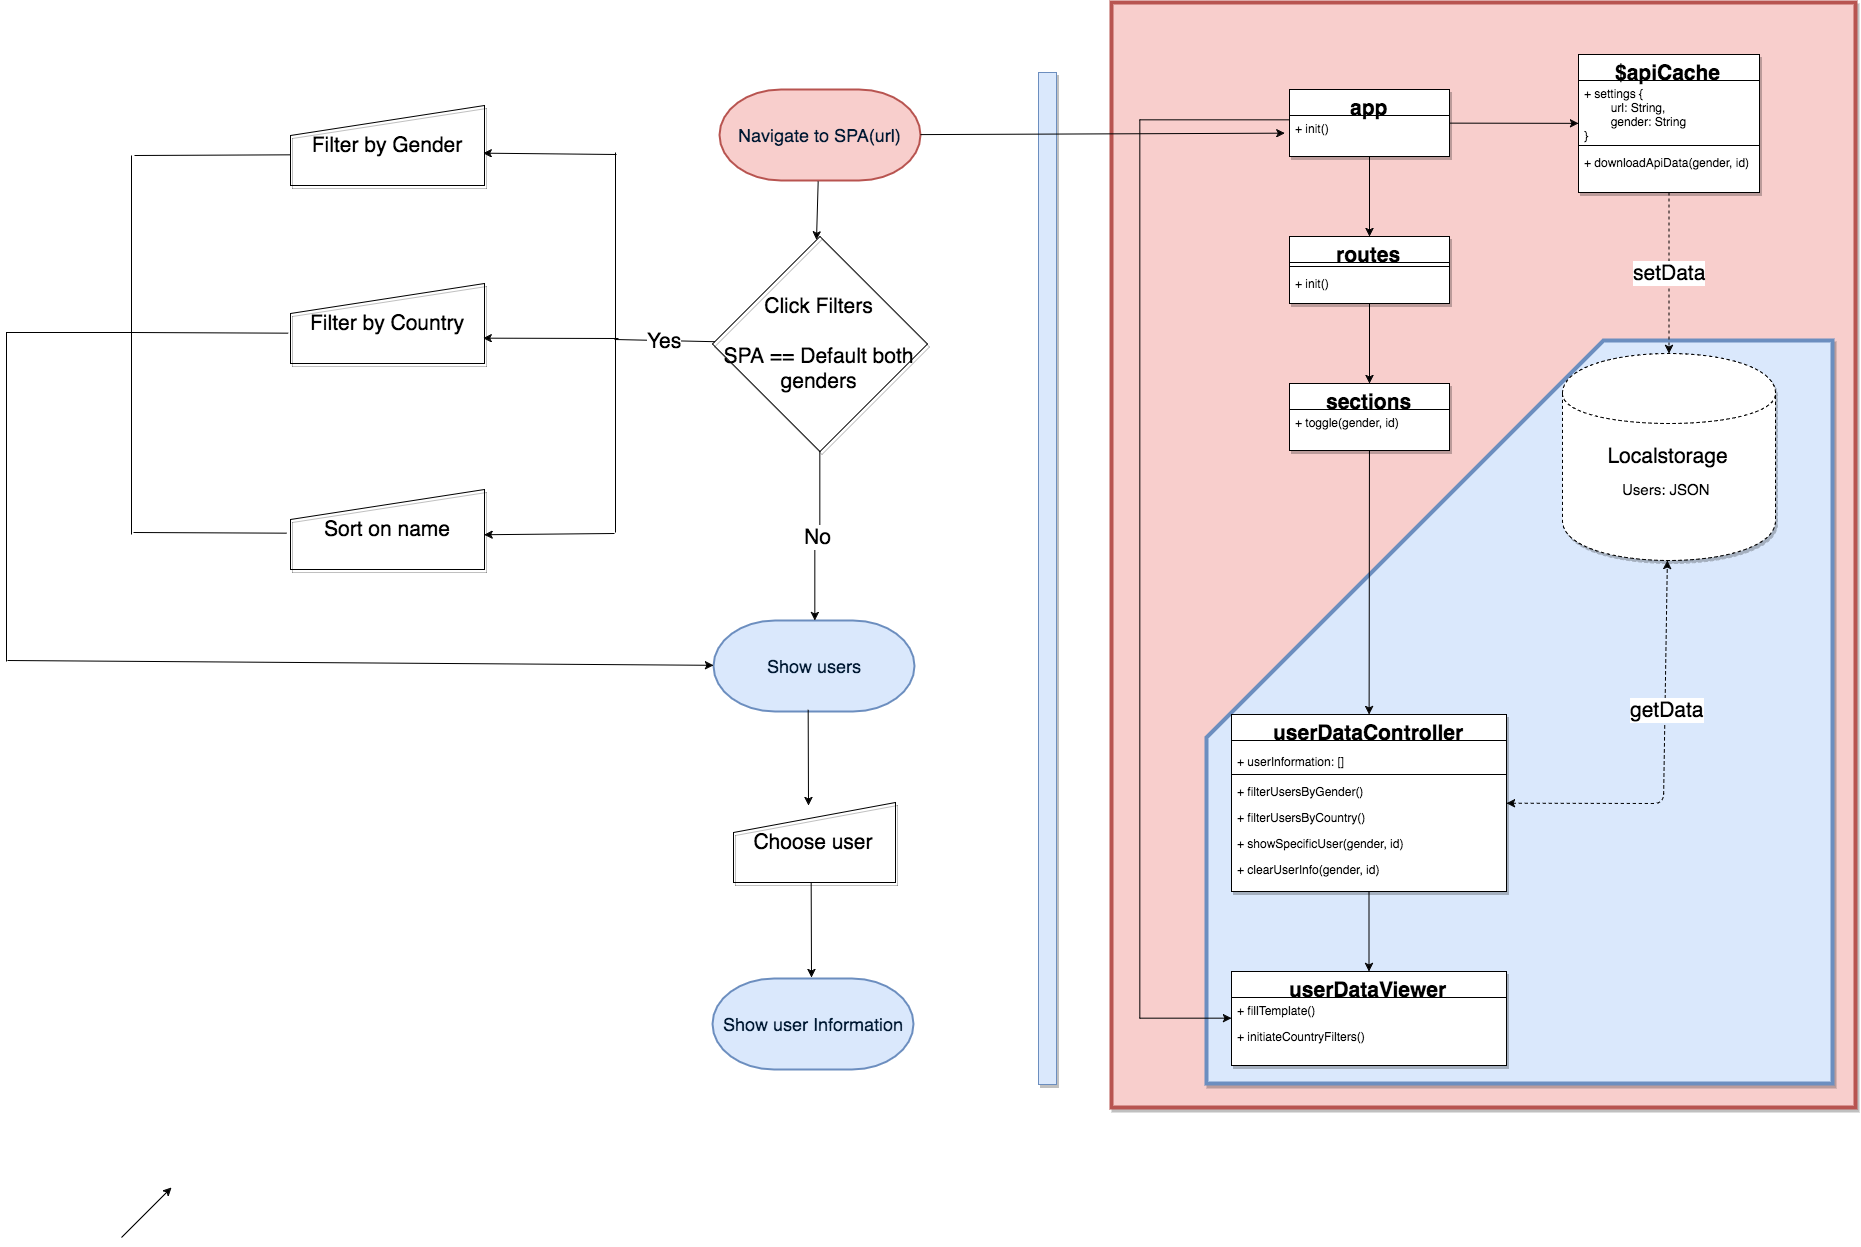

The diagram above was exported from draw.io. Its source (the exported page's mxGraphModel, read from the mxfile embedded in the PNG):
<mxGraphModel dx="2190" dy="1317" grid="0" gridSize="10" guides="1" tooltips="1" connect="0" arrows="1" fold="1" page="0" pageScale="1.5" pageWidth="826" pageHeight="1169" background="none" math="0" shadow="0">
  <root>
    <mxCell id="0" style=";html=1;" />
    <mxCell id="1" style=";html=1;" parent="0" />
    <mxCell id="187" value="" style="rounded=0;whiteSpace=wrap;html=1;shadow=1;glass=0;comic=0;fillColor=#f8cecc;fontSize=21;fontColor=#000000;strokeColor=#b85450;strokeWidth=4;" vertex="1" parent="1">
      <mxGeometry x="665" y="-146" width="744" height="1105" as="geometry" />
    </mxCell>
    <mxCell id="189" value="" style="shape=card;whiteSpace=wrap;html=1;rounded=0;shadow=1;glass=0;comic=0;strokeWidth=4;fillColor=#dae8fc;fontSize=21;fontColor=#000000;size=397;strokeColor=#6c8ebf;" vertex="1" parent="1">
      <mxGeometry x="760" y="192" width="626" height="743" as="geometry" />
    </mxCell>
    <mxCell id="2" value="&lt;font style=&quot;font-size: 18px&quot;&gt;Navigate to SPA(url)&lt;/font&gt;" style="shape=mxgraph.flowchart.terminator;fillColor=#f8cecc;strokeColor=#b85450;strokeWidth=2;gradientDirection=north;fontColor=#001933;fontStyle=0;html=1;" parent="1" vertex="1">
      <mxGeometry x="273" y="-59" width="201" height="91" as="geometry" />
    </mxCell>
    <mxCell id="152" value="&lt;font style=&quot;font-size: 18px&quot;&gt;Show users&lt;/font&gt;" style="shape=mxgraph.flowchart.terminator;fillColor=#dae8fc;strokeColor=#6c8ebf;strokeWidth=2;gradientDirection=north;fontColor=#001933;fontStyle=0;html=1;" vertex="1" parent="1">
      <mxGeometry x="267" y="472" width="201" height="91" as="geometry" />
    </mxCell>
    <mxCell id="154" value="&lt;span style=&quot;font-size: 18px&quot;&gt;Show user Information&lt;/span&gt;" style="shape=mxgraph.flowchart.terminator;fillColor=#dae8fc;strokeColor=#6c8ebf;strokeWidth=2;gradientDirection=north;fontColor=#001933;fontStyle=0;html=1;" vertex="1" parent="1">
      <mxGeometry x="266" y="830" width="201" height="91" as="geometry" />
    </mxCell>
    <mxCell id="74" value="" style="edgeStyle=orthogonalEdgeStyle;rounded=0;html=1;jettySize=auto;orthogonalLoop=1;fontSize=21;" edge="1" parent="1" source="67" target="71">
      <mxGeometry relative="1" as="geometry" />
    </mxCell>
    <mxCell id="67" value="app" style="swimlane;html=1;fontStyle=1;align=center;verticalAlign=top;childLayout=stackLayout;horizontal=1;startSize=26;horizontalStack=0;resizeParent=1;resizeLast=0;collapsible=1;marginBottom=0;swimlaneFillColor=#ffffff;shadow=1;fontSize=21;" vertex="1" parent="1">
      <mxGeometry x="843" y="-59" width="160" height="67" as="geometry" />
    </mxCell>
    <mxCell id="134" value="" style="edgeStyle=orthogonalEdgeStyle;rounded=0;html=1;jettySize=auto;orthogonalLoop=1;fontSize=21;fillColor=#ffffff;strokeColor=#000000;" edge="1" parent="67" target="96">
      <mxGeometry y="30.000000000000114" as="geometry">
        <mxPoint y="30.000000000000114" as="sourcePoint" />
        <mxPoint x="-77" y="957.7058823529412" as="targetPoint" />
        <Array as="points">
          <mxPoint x="-149" y="31" />
          <mxPoint x="-149" y="929" />
        </Array>
      </mxGeometry>
    </mxCell>
    <mxCell id="70" value="+ init()" style="text;html=1;strokeColor=none;fillColor=none;align=left;verticalAlign=top;spacingLeft=4;spacingRight=4;whiteSpace=wrap;overflow=hidden;rotatable=0;points=[[0,0.5],[1,0.5]];portConstraint=eastwest;" vertex="1" parent="67">
      <mxGeometry y="26" width="160" height="26" as="geometry" />
    </mxCell>
    <mxCell id="79" value="" style="edgeStyle=orthogonalEdgeStyle;rounded=0;html=1;jettySize=auto;orthogonalLoop=1;fontSize=21;" edge="1" parent="1" source="71" target="76">
      <mxGeometry relative="1" as="geometry" />
    </mxCell>
    <mxCell id="71" value="routes" style="swimlane;html=1;fontStyle=1;align=center;verticalAlign=top;childLayout=stackLayout;horizontal=1;startSize=26;horizontalStack=0;resizeParent=1;resizeLast=0;collapsible=1;marginBottom=0;swimlaneFillColor=#ffffff;shadow=1;fontSize=21;" vertex="1" parent="1">
      <mxGeometry x="843" y="88" width="160" height="67" as="geometry" />
    </mxCell>
    <mxCell id="72" value="" style="line;html=1;strokeWidth=1;fillColor=none;align=left;verticalAlign=middle;spacingTop=-1;spacingLeft=3;spacingRight=3;rotatable=0;labelPosition=right;points=[];portConstraint=eastwest;" vertex="1" parent="71">
      <mxGeometry y="26" width="160" height="8" as="geometry" />
    </mxCell>
    <mxCell id="73" value="+ init()" style="text;html=1;strokeColor=none;fillColor=none;align=left;verticalAlign=top;spacingLeft=4;spacingRight=4;whiteSpace=wrap;overflow=hidden;rotatable=0;points=[[0,0.5],[1,0.5]];portConstraint=eastwest;" vertex="1" parent="71">
      <mxGeometry y="34" width="160" height="26" as="geometry" />
    </mxCell>
    <mxCell id="76" value="sections" style="swimlane;html=1;fontStyle=1;align=center;verticalAlign=top;childLayout=stackLayout;horizontal=1;startSize=26;horizontalStack=0;resizeParent=1;resizeLast=0;collapsible=1;marginBottom=0;swimlaneFillColor=#ffffff;shadow=1;fontSize=21;" vertex="1" parent="1">
      <mxGeometry x="843" y="235" width="160" height="67" as="geometry" />
    </mxCell>
    <mxCell id="78" value="+ toggle(gender, id)" style="text;html=1;strokeColor=none;fillColor=none;align=left;verticalAlign=top;spacingLeft=4;spacingRight=4;whiteSpace=wrap;overflow=hidden;rotatable=0;points=[[0,0.5],[1,0.5]];portConstraint=eastwest;" vertex="1" parent="76">
      <mxGeometry y="26" width="160" height="26" as="geometry" />
    </mxCell>
    <mxCell id="80" value="$apiCache" style="swimlane;html=1;fontStyle=1;align=center;verticalAlign=top;childLayout=stackLayout;horizontal=1;startSize=26;horizontalStack=0;resizeParent=1;resizeLast=0;collapsible=1;marginBottom=0;swimlaneFillColor=#ffffff;shadow=1;fontSize=21;" vertex="1" parent="1">
      <mxGeometry x="1132" y="-94" width="181" height="138" as="geometry" />
    </mxCell>
    <mxCell id="93" value="+ settings {&lt;div&gt;&amp;nbsp; &amp;nbsp; &amp;nbsp; &amp;nbsp; url: String,&lt;/div&gt;&lt;div&gt;&amp;nbsp; &amp;nbsp; &amp;nbsp; &amp;nbsp; gender: String&lt;/div&gt;&lt;div&gt;}&lt;br&gt;&lt;div&gt;&lt;br&gt;&lt;/div&gt;&lt;/div&gt;" style="text;html=1;strokeColor=none;fillColor=none;align=left;verticalAlign=top;spacingLeft=4;spacingRight=4;whiteSpace=wrap;overflow=hidden;rotatable=0;points=[[0,0.5],[1,0.5]];portConstraint=eastwest;" vertex="1" parent="80">
      <mxGeometry y="26" width="181" height="61" as="geometry" />
    </mxCell>
    <mxCell id="81" value="" style="line;html=1;strokeWidth=1;fillColor=none;align=left;verticalAlign=middle;spacingTop=-1;spacingLeft=3;spacingRight=3;rotatable=0;labelPosition=right;points=[];portConstraint=eastwest;" vertex="1" parent="80">
      <mxGeometry y="87" width="181" height="8" as="geometry" />
    </mxCell>
    <mxCell id="82" value="+ downloadApiData(gender, id)" style="text;html=1;strokeColor=none;fillColor=none;align=left;verticalAlign=top;spacingLeft=4;spacingRight=4;whiteSpace=wrap;overflow=hidden;rotatable=0;points=[[0,0.5],[1,0.5]];portConstraint=eastwest;" vertex="1" parent="80">
      <mxGeometry y="95" width="181" height="43" as="geometry" />
    </mxCell>
    <mxCell id="103" value="" style="edgeStyle=orthogonalEdgeStyle;rounded=0;html=1;jettySize=auto;orthogonalLoop=1;fontSize=21;" edge="1" parent="1" source="84" target="96">
      <mxGeometry relative="1" as="geometry" />
    </mxCell>
    <mxCell id="84" value="userDataController" style="swimlane;html=1;fontStyle=1;align=center;verticalAlign=top;childLayout=stackLayout;horizontal=1;startSize=26;horizontalStack=0;resizeParent=1;resizeLast=0;collapsible=1;marginBottom=0;swimlaneFillColor=#ffffff;shadow=1;fontSize=21;" vertex="1" parent="1">
      <mxGeometry x="785" y="566" width="275" height="177" as="geometry" />
    </mxCell>
    <mxCell id="88" value="&lt;font style=&quot;font-size: 12px&quot;&gt;+ userInformation: []&lt;/font&gt;" style="text;html=1;strokeColor=none;fillColor=none;align=left;verticalAlign=top;spacingLeft=4;spacingRight=4;whiteSpace=wrap;overflow=hidden;rotatable=0;points=[[0,0.5],[1,0.5]];portConstraint=eastwest;shadow=1;fontSize=21;" vertex="1" parent="84">
      <mxGeometry y="26" width="275" height="30" as="geometry" />
    </mxCell>
    <mxCell id="85" value="" style="line;html=1;strokeWidth=1;fillColor=none;align=left;verticalAlign=middle;spacingTop=-1;spacingLeft=3;spacingRight=3;rotatable=0;labelPosition=right;points=[];portConstraint=eastwest;" vertex="1" parent="84">
      <mxGeometry y="56" width="275" height="8" as="geometry" />
    </mxCell>
    <mxCell id="89" value="+ filterUsersByGender()" style="text;html=1;strokeColor=none;fillColor=none;align=left;verticalAlign=top;spacingLeft=4;spacingRight=4;whiteSpace=wrap;overflow=hidden;rotatable=0;points=[[0,0.5],[1,0.5]];portConstraint=eastwest;" vertex="1" parent="84">
      <mxGeometry y="64" width="275" height="26" as="geometry" />
    </mxCell>
    <mxCell id="90" value="+ filterUsersByCountry()&lt;div&gt;&lt;br&gt;&lt;/div&gt;" style="text;html=1;strokeColor=none;fillColor=none;align=left;verticalAlign=top;spacingLeft=4;spacingRight=4;whiteSpace=wrap;overflow=hidden;rotatable=0;points=[[0,0.5],[1,0.5]];portConstraint=eastwest;" vertex="1" parent="84">
      <mxGeometry y="90" width="275" height="26" as="geometry" />
    </mxCell>
    <mxCell id="86" value="+ showSpecificUser(gender, id)" style="text;html=1;strokeColor=none;fillColor=none;align=left;verticalAlign=top;spacingLeft=4;spacingRight=4;whiteSpace=wrap;overflow=hidden;rotatable=0;points=[[0,0.5],[1,0.5]];portConstraint=eastwest;" vertex="1" parent="84">
      <mxGeometry y="116" width="275" height="26" as="geometry" />
    </mxCell>
    <mxCell id="92" value="+ clearUserInfo(gender, id)" style="text;html=1;strokeColor=none;fillColor=none;align=left;verticalAlign=top;spacingLeft=4;spacingRight=4;whiteSpace=wrap;overflow=hidden;rotatable=0;points=[[0,0.5],[1,0.5]];portConstraint=eastwest;" vertex="1" parent="84">
      <mxGeometry y="142" width="275" height="26" as="geometry" />
    </mxCell>
    <mxCell id="96" value="userDataViewer" style="swimlane;html=1;fontStyle=1;align=center;verticalAlign=top;childLayout=stackLayout;horizontal=1;startSize=26;horizontalStack=0;resizeParent=1;resizeLast=0;collapsible=1;marginBottom=0;swimlaneFillColor=#ffffff;shadow=1;fontSize=21;" vertex="1" parent="1">
      <mxGeometry x="785" y="823" width="275" height="94" as="geometry" />
    </mxCell>
    <mxCell id="99" value="+ fillTemplate()" style="text;html=1;strokeColor=none;fillColor=none;align=left;verticalAlign=top;spacingLeft=4;spacingRight=4;whiteSpace=wrap;overflow=hidden;rotatable=0;points=[[0,0.5],[1,0.5]];portConstraint=eastwest;" vertex="1" parent="96">
      <mxGeometry y="26" width="275" height="26" as="geometry" />
    </mxCell>
    <mxCell id="100" value="+ initiateCountryFilters()&lt;div&gt;&lt;br&gt;&lt;/div&gt;" style="text;html=1;strokeColor=none;fillColor=none;align=left;verticalAlign=top;spacingLeft=4;spacingRight=4;whiteSpace=wrap;overflow=hidden;rotatable=0;points=[[0,0.5],[1,0.5]];portConstraint=eastwest;" vertex="1" parent="96">
      <mxGeometry y="52" width="275" height="26" as="geometry" />
    </mxCell>
    <mxCell id="125" value="setData" style="endArrow=classic;html=1;fontSize=21;dashed=1;" edge="1" parent="1" source="80" target="132">
      <mxGeometry x="1106" y="63" width="50" height="50" as="geometry">
        <mxPoint x="1106" y="113" as="sourcePoint" />
        <mxPoint x="1156" y="63" as="targetPoint" />
      </mxGeometry>
    </mxCell>
    <mxCell id="126" value="" style="endArrow=classic;html=1;fontSize=21;" edge="1" parent="1" source="67" target="80">
      <mxGeometry x="1159" y="587" width="50" height="50" as="geometry">
        <mxPoint x="1159" y="637" as="sourcePoint" />
        <mxPoint x="1209" y="587" as="targetPoint" />
      </mxGeometry>
    </mxCell>
    <mxCell id="127" value="" style="endArrow=classic;html=1;fontSize=21;" edge="1" parent="1" source="76" target="84">
      <mxGeometry x="1169" y="597" width="50" height="50" as="geometry">
        <mxPoint x="1169" y="647" as="sourcePoint" />
        <mxPoint x="1219" y="597" as="targetPoint" />
      </mxGeometry>
    </mxCell>
    <mxCell id="128" value="getData" style="endArrow=classic;startArrow=classic;html=1;fontSize=21;dashed=1;" edge="1" parent="1" source="84" target="132">
      <mxGeometry x="0.262" y="-2" width="50" height="50" relative="1" as="geometry">
        <mxPoint x="1201" y="451" as="sourcePoint" />
        <mxPoint x="1251" y="401" as="targetPoint" />
        <Array as="points">
          <mxPoint x="1217" y="655" />
        </Array>
        <mxPoint y="1" as="offset" />
      </mxGeometry>
    </mxCell>
    <mxCell id="132" value="Localstorage" style="shape=cylinder;whiteSpace=wrap;html=1;shadow=1;dashed=1;fontSize=21;" vertex="1" parent="1">
      <mxGeometry x="1116" y="205" width="213" height="207" as="geometry" />
    </mxCell>
    <mxCell id="133" value="&lt;div style=&quot;text-align: center&quot;&gt;&lt;span style=&quot;font-size: 15px&quot;&gt;Users: JSON&lt;/span&gt;&lt;/div&gt;" style="text;html=1;fontSize=21;" vertex="1" parent="1">
      <mxGeometry x="1174" y="321" width="97" height="39" as="geometry" />
    </mxCell>
    <mxCell id="156" value="" style="html=1;points=[];perimeter=orthogonalPerimeter;shadow=1;fillColor=#dae8fc;fontSize=21;fontColor=#000000;strokeColor=#6c8ebf;glass=0;rounded=0;comic=0;" vertex="1" parent="1">
      <mxGeometry x="592" y="-76" width="18" height="1012" as="geometry" />
    </mxCell>
    <mxCell id="158" value="Filter by Gender" style="shape=manualInput;whiteSpace=wrap;html=1;rounded=0;shadow=1;glass=0;comic=0;fillColor=none;gradientColor=none;fontSize=21;fontColor=#000000;" vertex="1" parent="1">
      <mxGeometry x="-156" y="-43" width="194" height="80" as="geometry" />
    </mxCell>
    <mxCell id="159" value="Filter by Country" style="shape=manualInput;whiteSpace=wrap;html=1;rounded=0;shadow=1;glass=0;comic=0;fillColor=none;gradientColor=none;fontSize=21;fontColor=#000000;" vertex="1" parent="1">
      <mxGeometry x="-156" y="135" width="194" height="80" as="geometry" />
    </mxCell>
    <mxCell id="161" value="Sort on name" style="shape=manualInput;whiteSpace=wrap;html=1;rounded=0;shadow=1;glass=0;comic=0;fillColor=none;gradientColor=none;fontSize=21;fontColor=#000000;" vertex="1" parent="1">
      <mxGeometry x="-156" y="341" width="194" height="80" as="geometry" />
    </mxCell>
    <mxCell id="160" value="Choose user" style="shape=manualInput;whiteSpace=wrap;html=1;rounded=0;shadow=1;glass=0;comic=0;fillColor=none;gradientColor=none;fontSize=21;fontColor=#000000;" vertex="1" parent="1">
      <mxGeometry x="287" y="654" width="162" height="80" as="geometry" />
    </mxCell>
    <mxCell id="182" value="No" style="edgeStyle=orthogonalEdgeStyle;rounded=0;html=1;endArrow=classic;endFill=1;jettySize=auto;orthogonalLoop=1;strokeWidth=1;fontSize=21;fontColor=#000000;" edge="1" parent="1" source="163" target="152">
      <mxGeometry relative="1" as="geometry">
        <mxPoint x="367" y="335.9999999999998" as="targetPoint" />
        <Array as="points" />
      </mxGeometry>
    </mxCell>
    <mxCell id="163" value="Click Filters&lt;div&gt;&lt;br&gt;&lt;div&gt;SPA == Default both genders&lt;/div&gt;&lt;/div&gt;" style="rhombus;whiteSpace=wrap;html=1;rounded=0;shadow=1;glass=0;comic=0;fillColor=none;gradientColor=none;fontSize=21;fontColor=#000000;" vertex="1" parent="1">
      <mxGeometry x="266" y="88" width="215" height="215" as="geometry" />
    </mxCell>
    <mxCell id="168" value="" style="endArrow=classic;html=1;fontSize=21;fontColor=#000000;entryX=0.99;entryY=0.588;entryPerimeter=0;" edge="1" parent="1" target="158">
      <mxGeometry width="50" height="50" relative="1" as="geometry">
        <mxPoint x="170" y="6" as="sourcePoint" />
        <mxPoint x="201" y="-9" as="targetPoint" />
      </mxGeometry>
    </mxCell>
    <mxCell id="169" value="Yes" style="endArrow=none;html=1;fontSize=21;fontColor=#000000;strokeWidth=1;endFill=0;" edge="1" parent="1" source="163">
      <mxGeometry width="50" height="50" relative="1" as="geometry">
        <mxPoint x="245" y="191" as="sourcePoint" />
        <mxPoint x="168" y="191" as="targetPoint" />
      </mxGeometry>
    </mxCell>
    <mxCell id="170" value="" style="endArrow=none;html=1;fontSize=21;fontColor=#000000;strokeWidth=1;endFill=0;" edge="1" parent="1">
      <mxGeometry x="178" y="201" width="50" height="50" as="geometry">
        <mxPoint x="169" y="4" as="sourcePoint" />
        <mxPoint x="169" y="384" as="targetPoint" />
      </mxGeometry>
    </mxCell>
    <mxCell id="171" value="" style="endArrow=classic;html=1;fontSize=21;fontColor=#000000;entryX=0.993;entryY=0.69;entryPerimeter=0;" edge="1" parent="1" target="159">
      <mxGeometry x="161" y="14" width="50" height="50" as="geometry">
        <mxPoint x="172" y="190" as="sourcePoint" />
        <mxPoint x="211" y="14" as="targetPoint" />
      </mxGeometry>
    </mxCell>
    <mxCell id="173" value="" style="endArrow=classic;html=1;fontSize=21;fontColor=#000000;entryX=0.993;entryY=0.69;entryPerimeter=0;" edge="1" parent="1">
      <mxGeometry x="162" y="210" width="50" height="50" as="geometry">
        <mxPoint x="168" y="385" as="sourcePoint" />
        <mxPoint x="37.647058823529505" y="386.2352941176471" as="targetPoint" />
      </mxGeometry>
    </mxCell>
    <mxCell id="174" value="" style="endArrow=none;html=1;fontSize=21;fontColor=#000000;entryX=-0.002;entryY=0.621;entryPerimeter=0;endFill=0;" edge="1" parent="1" target="158">
      <mxGeometry x="-306.3529411764705" y="1.352941176470722" width="50" height="50" as="geometry">
        <mxPoint x="-312" y="7" as="sourcePoint" />
        <mxPoint x="-306.3529411764705" y="1.352941176470722" as="targetPoint" />
      </mxGeometry>
    </mxCell>
    <mxCell id="175" value="" style="endArrow=none;html=1;fontSize=21;fontColor=#000000;strokeWidth=1;endFill=0;" edge="1" parent="1">
      <mxGeometry x="-305" y="190" width="50" height="50" as="geometry">
        <mxPoint x="-315" y="7" as="sourcePoint" />
        <mxPoint x="-315" y="386" as="targetPoint" />
      </mxGeometry>
    </mxCell>
    <mxCell id="176" value="" style="endArrow=none;html=1;fontSize=21;fontColor=#000000;entryX=-0.014;entryY=0.617;entryPerimeter=0;endFill=0;" edge="1" parent="1" target="159">
      <mxGeometry x="-182" y="11" width="50" height="50" as="geometry">
        <mxPoint x="-315" y="184" as="sourcePoint" />
        <mxPoint x="-306.3529411764705" y="187.23529411764707" as="targetPoint" />
      </mxGeometry>
    </mxCell>
    <mxCell id="177" value="" style="endArrow=none;html=1;fontSize=21;fontColor=#000000;entryX=-0.02;entryY=0.542;entryPerimeter=0;endFill=0;" edge="1" parent="1" target="161">
      <mxGeometry x="-181" y="207" width="50" height="50" as="geometry">
        <mxPoint x="-313" y="384" as="sourcePoint" />
        <mxPoint x="-305.3529411764705" y="383.2352941176471" as="targetPoint" />
      </mxGeometry>
    </mxCell>
    <mxCell id="178" value="" style="endArrow=none;html=1;fontSize=21;fontColor=#000000;endFill=0;" edge="1" parent="1">
      <mxGeometry x="-307" y="11" width="50" height="50" as="geometry">
        <mxPoint x="-440" y="184" as="sourcePoint" />
        <mxPoint x="-440" y="513" as="targetPoint" />
      </mxGeometry>
    </mxCell>
    <mxCell id="179" value="" style="endArrow=none;html=1;fontSize=21;fontColor=#000000;endFill=0;" edge="1" parent="1">
      <mxGeometry x="-307" y="11" width="50" height="50" as="geometry">
        <mxPoint x="-440" y="184" as="sourcePoint" />
        <mxPoint x="-313" y="184" as="targetPoint" />
        <Array as="points">
          <mxPoint x="-384" y="184" />
        </Array>
      </mxGeometry>
    </mxCell>
    <mxCell id="180" value="" style="endArrow=classic;html=1;fontSize=21;fontColor=#000000;endFill=1;" edge="1" parent="1" target="152">
      <mxGeometry x="-306" y="10" width="50" height="50" as="geometry">
        <mxPoint x="-439" y="512" as="sourcePoint" />
        <mxPoint x="-439" y="512" as="targetPoint" />
      </mxGeometry>
    </mxCell>
    <mxCell id="183" value="" style="endArrow=classic;html=1;strokeWidth=1;fontSize=21;fontColor=#000000;exitX=0.471;exitY=0.989;exitPerimeter=0;" edge="1" parent="1" source="152">
      <mxGeometry width="50" height="50" relative="1" as="geometry">
        <mxPoint x="267" y="592" as="sourcePoint" />
        <mxPoint x="362" y="657" as="targetPoint" />
      </mxGeometry>
    </mxCell>
    <mxCell id="184" value="" style="endArrow=classic;html=1;strokeWidth=1;fontSize=21;fontColor=#000000;exitX=0.493;exitY=1.019;exitPerimeter=0;entryX=0.487;entryY=0.012;entryPerimeter=0;" edge="1" parent="1" source="2" target="163">
      <mxGeometry width="50" height="50" relative="1" as="geometry">
        <mxPoint x="447" y="94" as="sourcePoint" />
        <mxPoint x="497" y="44" as="targetPoint" />
      </mxGeometry>
    </mxCell>
    <mxCell id="185" value="" style="endArrow=classic;html=1;strokeWidth=1;fontSize=21;fontColor=#000000;" edge="1" parent="1">
      <mxGeometry width="50" height="50" relative="1" as="geometry">
        <mxPoint x="-325" y="1089" as="sourcePoint" />
        <mxPoint x="-275" y="1039" as="targetPoint" />
      </mxGeometry>
    </mxCell>
    <mxCell id="186" value="" style="endArrow=classic;html=1;strokeWidth=1;fontSize=21;fontColor=#000000;exitX=0.471;exitY=0.989;exitPerimeter=0;" edge="1" parent="1">
      <mxGeometry x="364.66666666666697" y="734" width="50" height="50" as="geometry">
        <mxPoint x="364.66666666666697" y="734" as="sourcePoint" />
        <mxPoint x="365" y="829" as="targetPoint" />
      </mxGeometry>
    </mxCell>
    <mxCell id="188" value="" style="endArrow=classic;html=1;strokeWidth=1;fontSize=21;fontColor=#000000;entryX=-0.029;entryY=0.705;entryPerimeter=0;" edge="1" parent="1" source="2" target="70">
      <mxGeometry width="50" height="50" relative="1" as="geometry">
        <mxPoint x="500" y="-75.66666666666674" as="sourcePoint" />
        <mxPoint x="292" y="-360" as="targetPoint" />
      </mxGeometry>
    </mxCell>
  </root>
</mxGraphModel>